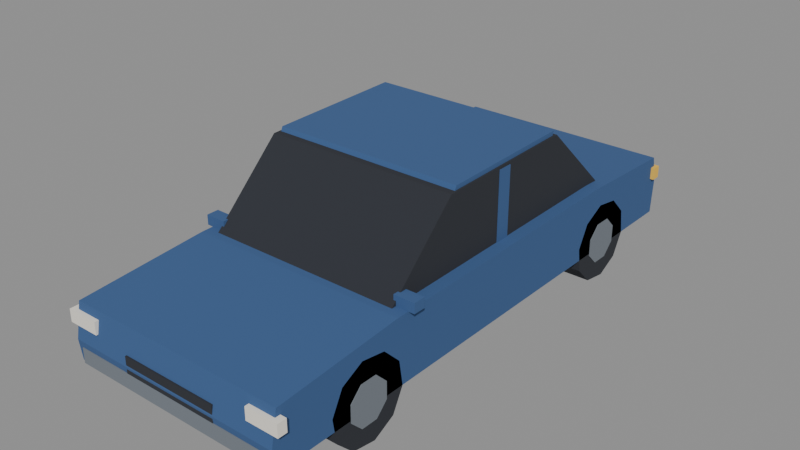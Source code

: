 # Source: car_sedan_blue.blend  (saved by Blender 4.2.67; exported with 4.5.12 LTS)
import bpy
from mathutils import Matrix  # noqa: F401  (used for matrix-valued properties, if any)

bpy.ops.wm.read_factory_settings(use_empty=True)
scene = bpy.context.scene
scene.name = 'Scene'

# ---- images (referenced by path relative to the original .blend; pixels are not part of the script)
import os
ASSET_DIR = os.environ.get("B2B_ASSET_DIR", "")  # directory of the original .blend (textures are referenced by path, not embedded)
HERE = os.path.dirname(os.path.abspath(__file__))  # packed textures are extracted next to this script under _unpacked/

def load_image(name, relpath, width, height, colorspace="sRGB"):
    """Load a texture the original file referenced (path relative to the .blend, or extracted next to this script)."""
    p = next((c for c in (os.path.join(HERE, relpath), os.path.join(ASSET_DIR, relpath)) if relpath and os.path.exists(c)), "")
    if p:
        img = bpy.data.images.load(p, check_existing=True)
        img.name = name
    else:  # same state as the original file: an image datablock whose file is absent (Cycles renders it pink)
        img = bpy.data.images.new(name, width, height)
        img.source = "FILE"
        img.filepath = "//" + (relpath or name)
    img.colorspace_settings.name = colorspace
    return img
img_clean_hands_palette_256 = load_image('CLEAN_HANDS_Palette_256', '_unpacked/palette.94bfe88b.png', 256, 256, 'sRGB')

# ---- materials (node trees are filled in below, after node groups)
mat_palette = bpy.data.materials.new('Palette')
mat_palette.use_backface_culling = True

# ---- material node trees
mat_palette.use_nodes = True; mat_palette.node_tree.nodes.clear()
_N = mat_palette.node_tree.nodes; _L = mat_palette.node_tree.links
n0 = _N.new('ShaderNodeBsdfPrincipled'); n0.name = 'Principled BSDF'; n0.location = (10, 300)
n0.inputs[2].default_value = 1.0
n1 = _N.new('ShaderNodeOutputMaterial'); n1.name = 'Material Output'; n1.location = (300, 300)
n2 = _N.new('ShaderNodeTexImage'); n2.name = 'Image Texture'; n2.location = (0, 0)
n2.image = img_clean_hands_palette_256
n2.interpolation = 'Closest'
_L.new(n0.outputs[0], n1.inputs[0])
_L.new(n2.outputs[0], n0.inputs[0])
n1.is_active_output = True

# ---- meshes
me_car_sedan_blue_mesh = bpy.data.meshes.new('car_sedan_blue_mesh')
me_car_sedan_blue_mesh.from_pydata([(-0.9, 2.18, 0.28), (-0.9, -2.18, 0.28), (-0.9, -2.2, 0.45), (-0.9, -2.15, 0.72), (-0.9, -1.1, 0.8), (-0.9, 1.25, 0.82), (-0.9, 2.15, 0.78), (-0.9, 2.2, 0.55), (0.9, 2.18, 0.28), (0.9, -2.18, 0.28), (0.9, -2.2, 0.45), (0.9, -2.15, 0.72), (0.9, -1.1, 0.8), (0.9, 1.25, 0.82), (0.9, 2.15, 0.78), (0.9, 2.2, 0.55), (-0.8, -1.06, 0.78), (-0.8, -0.45, 1.37), (-0.8, 0.78, 1.39), (-0.8, 1.42, 0.79), (0.8, -1.06, 0.78), (0.8, -0.45, 1.37), (0.8, 0.78, 1.39), (0.8, 1.42, 0.79), (-0.785, -0.4, 1.355), (-0.785, 0.74, 1.375), (-0.785, 0.76, 1.425), (-0.785, -0.38, 1.405), (0.785, -0.4, 1.355), (0.785, 0.74, 1.375), (0.785, 0.76, 1.425), (0.785, -0.38, 1.405), (-0.806, 0.2, 0.8), (-0.806, 0.08, 0.8), (-0.806, 0.08, 1.36), (-0.806, 0.2, 1.36), (0.806, 0.2, 0.8), (0.806, 0.08, 0.8), (0.806, 0.08, 1.36), (0.806, 0.2, 1.36), (-0.68, -1.674, 0.1802), (-0.68, -1.706, 0.3816), (-0.68, -1.613, 0.5633), (-0.68, -1.432, 0.6559), (-0.68, -1.23, 0.624), (-0.68, -1.086, 0.4798), (-0.68, -1.054, 0.2784), (-0.68, -1.147, 0.09665), (-0.68, -1.328, 0.004063), (-0.68, -1.53, 0.03597), (-0.9, -1.674, 0.1802), (-0.9, -1.706, 0.3816), (-0.9, -1.613, 0.5633), (-0.9, -1.432, 0.6559), (-0.9, -1.23, 0.624), (-0.9, -1.086, 0.4798), (-0.9, -1.054, 0.2784), (-0.9, -1.147, 0.09665), (-0.9, -1.328, 0.004063), (-0.9, -1.53, 0.03597), (-0.86, -1.546, 0.2611), (-0.86, -1.546, 0.3989), (-0.86, -1.449, 0.4963), (-0.86, -1.311, 0.4963), (-0.86, -1.214, 0.3989), (-0.86, -1.214, 0.2611), (-0.86, -1.311, 0.1637), (-0.86, -1.449, 0.1637), (-0.905, -1.546, 0.2611), (-0.905, -1.546, 0.3989), (-0.905, -1.449, 0.4963), (-0.905, -1.311, 0.4963), (-0.905, -1.214, 0.3989), (-0.905, -1.214, 0.2611), (-0.905, -1.311, 0.1637), (-0.905, -1.449, 0.1637), (0.68, -1.23, 0.624), (0.68, -1.432, 0.6559), (0.68, -1.613, 0.5633), (0.68, -1.706, 0.3816), (0.68, -1.674, 0.1802), (0.68, -1.53, 0.03597), (0.68, -1.328, 0.004063), (0.68, -1.147, 0.09665), (0.68, -1.054, 0.2784), (0.68, -1.086, 0.4798), (0.9, -1.23, 0.624), (0.9, -1.432, 0.6559), (0.9, -1.613, 0.5633), (0.9, -1.706, 0.3816), (0.9, -1.674, 0.1802), (0.9, -1.53, 0.03597), (0.9, -1.328, 0.004063), (0.9, -1.147, 0.09665), (0.9, -1.054, 0.2784), (0.9, -1.086, 0.4798), (0.86, -1.311, 0.4963), (0.86, -1.449, 0.4963), (0.86, -1.546, 0.3989), (0.86, -1.546, 0.2611), (0.86, -1.449, 0.1637), (0.86, -1.311, 0.1637), (0.86, -1.214, 0.2611), (0.86, -1.214, 0.3989), (0.905, -1.311, 0.4963), (0.905, -1.449, 0.4963), (0.905, -1.546, 0.3989), (0.905, -1.546, 0.2611), (0.905, -1.449, 0.1637), (0.905, -1.311, 0.1637), (0.905, -1.214, 0.2611), (0.905, -1.214, 0.3989), (-0.68, 1.086, 0.1802), (-0.68, 1.054, 0.3816), (-0.68, 1.147, 0.5633), (-0.68, 1.328, 0.6559), (-0.68, 1.53, 0.624), (-0.68, 1.674, 0.4798), (-0.68, 1.706, 0.2784), (-0.68, 1.613, 0.09665), (-0.68, 1.432, 0.004063), (-0.68, 1.23, 0.03597), (-0.9, 1.086, 0.1802), (-0.9, 1.054, 0.3816), (-0.9, 1.147, 0.5633), (-0.9, 1.328, 0.6559), (-0.9, 1.53, 0.624), (-0.9, 1.674, 0.4798), (-0.9, 1.706, 0.2784), (-0.9, 1.613, 0.09665), (-0.9, 1.432, 0.004063), (-0.9, 1.23, 0.03597), (-0.86, 1.214, 0.2611), (-0.86, 1.214, 0.3989), (-0.86, 1.311, 0.4963), (-0.86, 1.449, 0.4963), (-0.86, 1.546, 0.3989), (-0.86, 1.546, 0.2611), (-0.86, 1.449, 0.1637), (-0.86, 1.311, 0.1637), (-0.905, 1.214, 0.2611), (-0.905, 1.214, 0.3989), (-0.905, 1.311, 0.4963), (-0.905, 1.449, 0.4963), (-0.905, 1.546, 0.3989), (-0.905, 1.546, 0.2611), (-0.905, 1.449, 0.1637), (-0.905, 1.311, 0.1637), (0.68, 1.53, 0.624), (0.68, 1.328, 0.6559), (0.68, 1.147, 0.5633), (0.68, 1.054, 0.3816), (0.68, 1.086, 0.1802), (0.68, 1.23, 0.03597), (0.68, 1.432, 0.004063), (0.68, 1.613, 0.09665), (0.68, 1.706, 0.2784), (0.68, 1.674, 0.4798), (0.9, 1.53, 0.624), (0.9, 1.328, 0.6559), (0.9, 1.147, 0.5633), (0.9, 1.054, 0.3816), (0.9, 1.086, 0.1802), (0.9, 1.23, 0.03597), (0.9, 1.432, 0.004063), (0.9, 1.613, 0.09665), (0.9, 1.706, 0.2784), (0.9, 1.674, 0.4798), (0.86, 1.449, 0.4963), (0.86, 1.311, 0.4963), (0.86, 1.214, 0.3989), (0.86, 1.214, 0.2611), (0.86, 1.311, 0.1637), (0.86, 1.449, 0.1637), (0.86, 1.546, 0.2611), (0.86, 1.546, 0.3989), (0.905, 1.449, 0.4963), (0.905, 1.311, 0.4963), (0.905, 1.214, 0.3989), (0.905, 1.214, 0.2611), (0.905, 1.311, 0.1637), (0.905, 1.449, 0.1637), (0.905, 1.546, 0.2611), (0.905, 1.546, 0.3989), (-0.95, -2.195, 0.56), (-0.69, -2.195, 0.56), (-0.69, -2.12, 0.56), (-0.95, -2.12, 0.56), (-0.95, -2.195, 0.66), (-0.69, -2.195, 0.66), (-0.69, -2.12, 0.66), (-0.95, -2.12, 0.66), (-0.93, 2.12, 0.6), (-0.67, 2.12, 0.6), (-0.67, 2.195, 0.6), (-0.93, 2.195, 0.6), (-0.93, 2.12, 0.7), (-0.67, 2.12, 0.7), (-0.67, 2.195, 0.7), (-0.93, 2.195, 0.7), (-0.95, -1.0, 0.8), (-0.78, -1.0, 0.8), (-0.78, -0.9, 0.8), (-0.95, -0.9, 0.8), (-0.95, -1.0, 0.88), (-0.78, -1.0, 0.88), (-0.78, -0.9, 0.88), (-0.95, -0.9, 0.88), (0.69, -2.195, 0.56), (0.95, -2.195, 0.56), (0.95, -2.12, 0.56), (0.69, -2.12, 0.56), (0.69, -2.195, 0.66), (0.95, -2.195, 0.66), (0.95, -2.12, 0.66), (0.69, -2.12, 0.66), (0.67, 2.12, 0.6), (0.93, 2.12, 0.6), (0.93, 2.195, 0.6), (0.67, 2.195, 0.6), (0.67, 2.12, 0.7), (0.93, 2.12, 0.7), (0.93, 2.195, 0.7), (0.67, 2.195, 0.7), (0.78, -1.0, 0.8), (0.95, -1.0, 0.8), (0.95, -0.9, 0.8), (0.78, -0.9, 0.8), (0.78, -1.0, 0.88), (0.95, -1.0, 0.88), (0.95, -0.9, 0.88), (0.78, -0.9, 0.88), (-0.4, -2.198, 0.4), (0.4, -2.198, 0.4), (0.4, -2.15, 0.4), (-0.4, -2.15, 0.4), (-0.4, -2.198, 0.53), (0.4, -2.198, 0.53), (0.4, -2.15, 0.53), (-0.4, -2.15, 0.53), (-0.86, -2.2, 0.28), (0.86, -2.2, 0.28), (0.86, -2.08, 0.28), (-0.86, -2.08, 0.28), (-0.86, -2.2, 0.4), (0.86, -2.2, 0.4), (0.86, -2.08, 0.4), (-0.86, -2.08, 0.4), (-0.86, 2.08, 0.3), (0.86, 2.08, 0.3), (0.86, 2.2, 0.3), (-0.86, 2.2, 0.3), (-0.86, 2.08, 0.42), (0.86, 2.08, 0.42), (0.86, 2.2, 0.42), (-0.86, 2.2, 0.42)], [], [(0, 8, 9, 1), (1, 9, 10, 2), (2, 10, 11, 3), (3, 11, 12, 4), (4, 12, 13, 5), (5, 13, 14, 6), (6, 14, 15, 7), (7, 15, 8, 0), (7, 0, 1, 2, 3, 4, 5, 6), (8, 15, 14, 13, 12, 11, 10, 9), (16, 20, 21, 17), (17, 21, 22, 18), (18, 22, 23, 19), (19, 23, 20, 16), (19, 16, 17, 18), (20, 23, 22, 21), (24, 25, 29, 28), (25, 26, 30, 29), (26, 27, 31, 30), (27, 24, 28, 31), (27, 26, 25, 24), (28, 29, 30, 31), (32, 36, 37, 33), (33, 37, 38, 34), (34, 38, 39, 35), (35, 39, 36, 32), (35, 32, 33, 34), (36, 39, 38, 37), (40, 41, 51, 50), (41, 42, 52, 51), (42, 43, 53, 52), (43, 44, 54, 53), (44, 45, 55, 54), (45, 46, 56, 55), (46, 47, 57, 56), (47, 48, 58, 57), (48, 49, 59, 58), (49, 40, 50, 59), (49, 48, 47, 46, 45, 44, 43, 42, 41, 40), (50, 51, 52, 53, 54, 55, 56, 57, 58, 59), (60, 61, 69, 68), (61, 62, 70, 69), (62, 63, 71, 70), (63, 64, 72, 71), (64, 65, 73, 72), (65, 66, 74, 73), (66, 67, 75, 74), (67, 60, 68, 75), (67, 66, 65, 64, 63, 62, 61, 60), (68, 69, 70, 71, 72, 73, 74, 75), (76, 77, 87, 86), (77, 78, 88, 87), (78, 79, 89, 88), (79, 80, 90, 89), (80, 81, 91, 90), (81, 82, 92, 91), (82, 83, 93, 92), (83, 84, 94, 93), (84, 85, 95, 94), (85, 76, 86, 95), (85, 84, 83, 82, 81, 80, 79, 78, 77, 76), (86, 87, 88, 89, 90, 91, 92, 93, 94, 95), (96, 97, 105, 104), (97, 98, 106, 105), (98, 99, 107, 106), (99, 100, 108, 107), (100, 101, 109, 108), (101, 102, 110, 109), (102, 103, 111, 110), (103, 96, 104, 111), (103, 102, 101, 100, 99, 98, 97, 96), (104, 105, 106, 107, 108, 109, 110, 111), (112, 113, 123, 122), (113, 114, 124, 123), (114, 115, 125, 124), (115, 116, 126, 125), (116, 117, 127, 126), (117, 118, 128, 127), (118, 119, 129, 128), (119, 120, 130, 129), (120, 121, 131, 130), (121, 112, 122, 131), (121, 120, 119, 118, 117, 116, 115, 114, 113, 112), (122, 123, 124, 125, 126, 127, 128, 129, 130, 131), (132, 133, 141, 140), (133, 134, 142, 141), (134, 135, 143, 142), (135, 136, 144, 143), (136, 137, 145, 144), (137, 138, 146, 145), (138, 139, 147, 146), (139, 132, 140, 147), (139, 138, 137, 136, 135, 134, 133, 132), (140, 141, 142, 143, 144, 145, 146, 147), (148, 149, 159, 158), (149, 150, 160, 159), (150, 151, 161, 160), (151, 152, 162, 161), (152, 153, 163, 162), (153, 154, 164, 163), (154, 155, 165, 164), (155, 156, 166, 165), (156, 157, 167, 166), (157, 148, 158, 167), (157, 156, 155, 154, 153, 152, 151, 150, 149, 148), (158, 159, 160, 161, 162, 163, 164, 165, 166, 167), (168, 169, 177, 176), (169, 170, 178, 177), (170, 171, 179, 178), (171, 172, 180, 179), (172, 173, 181, 180), (173, 174, 182, 181), (174, 175, 183, 182), (175, 168, 176, 183), (175, 174, 173, 172, 171, 170, 169, 168), (176, 177, 178, 179, 180, 181, 182, 183), (184, 185, 189, 188), (185, 186, 190, 189), (186, 187, 191, 190), (187, 184, 188, 191), (187, 186, 185, 184), (188, 189, 190, 191), (192, 193, 197, 196), (193, 194, 198, 197), (194, 195, 199, 198), (195, 192, 196, 199), (195, 194, 193, 192), (196, 197, 198, 199), (200, 201, 205, 204), (201, 202, 206, 205), (202, 203, 207, 206), (203, 200, 204, 207), (203, 202, 201, 200), (204, 205, 206, 207), (208, 209, 213, 212), (209, 210, 214, 213), (210, 211, 215, 214), (211, 208, 212, 215), (211, 210, 209, 208), (212, 213, 214, 215), (216, 217, 221, 220), (217, 218, 222, 221), (218, 219, 223, 222), (219, 216, 220, 223), (219, 218, 217, 216), (220, 221, 222, 223), (224, 225, 229, 228), (225, 226, 230, 229), (226, 227, 231, 230), (227, 224, 228, 231), (227, 226, 225, 224), (228, 229, 230, 231), (232, 233, 237, 236), (233, 234, 238, 237), (234, 235, 239, 238), (235, 232, 236, 239), (235, 234, 233, 232), (236, 237, 238, 239), (240, 241, 245, 244), (241, 242, 246, 245), (242, 243, 247, 246), (243, 240, 244, 247), (243, 242, 241, 240), (244, 245, 246, 247), (248, 249, 253, 252), (249, 250, 254, 253), (250, 251, 255, 254), (251, 248, 252, 255), (251, 250, 249, 248), (252, 253, 254, 255)])
_uv = me_car_sedan_blue_mesh.uv_layers.new(name='PaletteUV')
_uv.uv.foreach_set('vector', [0.375, 0.625, 0.375, 0.625, 0.375, 0.625, 0.375, 0.625, 0.375, 0.625, 0.375, 0.625, 0.375, 0.625, 0.375, 0.625, 0.375, 0.625, 0.375, 0.625, 0.375, 0.625, 0.375, 0.625, 0.375, 0.625, 0.375, 0.625, 0.375, 0.625, 0.375, 0.625, 0.375, 0.625, 0.375, 0.625, 0.375, 0.625, 0.375, 0.625, 0.375, 0.625, 0.375, 0.625, 0.375, 0.625, 0.375, 0.625, 0.375, 0.625, 0.375, 0.625, 0.375, 0.625, 0.375, 0.625, 0.375, 0.625, 0.375, 0.625, 0.375, 0.625, 0.375, 0.625, 0.375, 0.625, 0.375, 0.625, 0.375, 0.625, 0.375, 0.625, 0.375, 0.625, 0.375, 0.625, 0.375, 0.625, 0.375, 0.625, 0.375, 0.625, 0.375, 0.625, 0.375, 0.625, 0.375, 0.625, 0.375, 0.625, 0.375, 0.625, 0.375, 0.625, 0.375, 0.625, 0.125, 0.875, 0.125, 0.875, 0.125, 0.875, 0.125, 0.875, 0.125, 0.875, 0.125, 0.875, 0.125, 0.875, 0.125, 0.875, 0.125, 0.875, 0.125, 0.875, 0.125, 0.875, 0.125, 0.875, 0.125, 0.875, 0.125, 0.875, 0.125, 0.875, 0.125, 0.875, 0.125, 0.875, 0.125, 0.875, 0.125, 0.875, 0.125, 0.875, 0.125, 0.875, 0.125, 0.875, 0.125, 0.875, 0.125, 0.875, 0.375, 0.625, 0.375, 0.625, 0.375, 0.625, 0.375, 0.625, 0.375, 0.625, 0.375, 0.625, 0.375, 0.625, 0.375, 0.625, 0.375, 0.625, 0.375, 0.625, 0.375, 0.625, 0.375, 0.625, 0.375, 0.625, 0.375, 0.625, 0.375, 0.625, 0.375, 0.625, 0.375, 0.625, 0.375, 0.625, 0.375, 0.625, 0.375, 0.625, 0.375, 0.625, 0.375, 0.625, 0.375, 0.625, 0.375, 0.625, 0.375, 0.625, 0.375, 0.625, 0.375, 0.625, 0.375, 0.625, 0.375, 0.625, 0.375, 0.625, 0.375, 0.625, 0.375, 0.625, 0.375, 0.625, 0.375, 0.625, 0.375, 0.625, 0.375, 0.625, 0.375, 0.625, 0.375, 0.625, 0.375, 0.625, 0.375, 0.625, 0.375, 0.625, 0.375, 0.625, 0.375, 0.625, 0.375, 0.625, 0.375, 0.625, 0.375, 0.625, 0.375, 0.625, 0.375, 0.625, 0.125, 0.875, 0.125, 0.875, 0.125, 0.875, 0.125, 0.875, 0.125, 0.875, 0.125, 0.875, 0.125, 0.875, 0.125, 0.875, 0.125, 0.875, 0.125, 0.875, 0.125, 0.875, 0.125, 0.875, 0.125, 0.875, 0.125, 0.875, 0.125, 0.875, 0.125, 0.875, 0.125, 0.875, 0.125, 0.875, 0.125, 0.875, 0.125, 0.875, 0.125, 0.875, 0.125, 0.875, 0.125, 0.875, 0.125, 0.875, 0.125, 0.875, 0.125, 0.875, 0.125, 0.875, 0.125, 0.875, 0.125, 0.875, 0.125, 0.875, 0.125, 0.875, 0.125, 0.875, 0.125, 0.875, 0.125, 0.875, 0.125, 0.875, 0.125, 0.875, 0.125, 0.875, 0.125, 0.875, 0.125, 0.875, 0.125, 0.875, 0.125, 0.875, 0.125, 0.875, 0.125, 0.875, 0.125, 0.875, 0.125, 0.875, 0.125, 0.875, 0.125, 0.875, 0.125, 0.875, 0.125, 0.875, 0.125, 0.875, 0.125, 0.875, 0.125, 0.875, 0.125, 0.875, 0.125, 0.875, 0.125, 0.875, 0.125, 0.875, 0.125, 0.875, 0.125, 0.875, 0.125, 0.875, 0.125, 0.875, 0.875, 0.125, 0.875, 0.125, 0.875, 0.125, 0.875, 0.125, 0.875, 0.125, 0.875, 0.125, 0.875, 0.125, 0.875, 0.125, 0.875, 0.125, 0.875, 0.125, 0.875, 0.125, 0.875, 0.125, 0.875, 0.125, 0.875, 0.125, 0.875, 0.125, 0.875, 0.125, 0.875, 0.125, 0.875, 0.125, 0.875, 0.125, 0.875, 0.125, 0.875, 0.125, 0.875, 0.125, 0.875, 0.125, 0.875, 0.125, 0.875, 0.125, 0.875, 0.125, 0.875, 0.125, 0.875, 0.125, 0.875, 0.125, 0.875, 0.125, 0.875, 0.125, 0.875, 0.125, 0.875, 0.125, 0.875, 0.125, 0.875, 0.125, 0.875, 0.125, 0.875, 0.125, 0.875, 0.125, 0.875, 0.125, 0.875, 0.125, 0.875, 0.125, 0.875, 0.125, 0.875, 0.125, 0.875, 0.125, 0.875, 0.125, 0.875, 0.125, 0.875, 0.125, 0.875, 0.125, 0.125, 0.875, 0.125, 0.875, 0.125, 0.875, 0.125, 0.875, 0.125, 0.875, 0.125, 0.875, 0.125, 0.875, 0.125, 0.875, 0.125, 0.875, 0.125, 0.875, 0.125, 0.875, 0.125, 0.875, 0.125, 0.875, 0.125, 0.875, 0.125, 0.875, 0.125, 0.875, 0.125, 0.875, 0.125, 0.875, 0.125, 0.875, 0.125, 0.875, 0.125, 0.875, 0.125, 0.875, 0.125, 0.875, 0.125, 0.875, 0.125, 0.875, 0.125, 0.875, 0.125, 0.875, 0.125, 0.875, 0.125, 0.875, 0.125, 0.875, 0.125, 0.875, 0.125, 0.875, 0.125, 0.875, 0.125, 0.875, 0.125, 0.875, 0.125, 0.875, 0.125, 0.875, 0.125, 0.875, 0.125, 0.875, 0.125, 0.875, 0.125, 0.875, 0.125, 0.875, 0.125, 0.875, 0.125, 0.875, 0.125, 0.875, 0.125, 0.875, 0.125, 0.875, 0.125, 0.875, 0.125, 0.875, 0.125, 0.875, 0.125, 0.875, 0.125, 0.875, 0.125, 0.875, 0.125, 0.875, 0.125, 0.875, 0.125, 0.875, 0.125, 0.875, 0.125, 0.875, 0.125, 0.875, 0.125, 0.875, 0.875, 0.125, 0.875, 0.125, 0.875, 0.125, 0.875, 0.125, 0.875, 0.125, 0.875, 0.125, 0.875, 0.125, 0.875, 0.125, 0.875, 0.125, 0.875, 0.125, 0.875, 0.125, 0.875, 0.125, 0.875, 0.125, 0.875, 0.125, 0.875, 0.125, 0.875, 0.125, 0.875, 0.125, 0.875, 0.125, 0.875, 0.125, 0.875, 0.125, 0.875, 0.125, 0.875, 0.125, 0.875, 0.125, 0.875, 0.125, 0.875, 0.125, 0.875, 0.125, 0.875, 0.125, 0.875, 0.125, 0.875, 0.125, 0.875, 0.125, 0.875, 0.125, 0.875, 0.125, 0.875, 0.125, 0.875, 0.125, 0.875, 0.125, 0.875, 0.125, 0.875, 0.125, 0.875, 0.125, 0.875, 0.125, 0.875, 0.125, 0.875, 0.125, 0.875, 0.125, 0.875, 0.125, 0.875, 0.125, 0.875, 0.125, 0.875, 0.125, 0.875, 0.125, 0.875, 0.125, 0.125, 0.875, 0.125, 0.875, 0.125, 0.875, 0.125, 0.875, 0.125, 0.875, 0.125, 0.875, 0.125, 0.875, 0.125, 0.875, 0.125, 0.875, 0.125, 0.875, 0.125, 0.875, 0.125, 0.875, 0.125, 0.875, 0.125, 0.875, 0.125, 0.875, 0.125, 0.875, 0.125, 0.875, 0.125, 0.875, 0.125, 0.875, 0.125, 0.875, 0.125, 0.875, 0.125, 0.875, 0.125, 0.875, 0.125, 0.875, 0.125, 0.875, 0.125, 0.875, 0.125, 0.875, 0.125, 0.875, 0.125, 0.875, 0.125, 0.875, 0.125, 0.875, 0.125, 0.875, 0.125, 0.875, 0.125, 0.875, 0.125, 0.875, 0.125, 0.875, 0.125, 0.875, 0.125, 0.875, 0.125, 0.875, 0.125, 0.875, 0.125, 0.875, 0.125, 0.875, 0.125, 0.875, 0.125, 0.875, 0.125, 0.875, 0.125, 0.875, 0.125, 0.875, 0.125, 0.875, 0.125, 0.875, 0.125, 0.875, 0.125, 0.875, 0.125, 0.875, 0.125, 0.875, 0.125, 0.875, 0.125, 0.875, 0.125, 0.875, 0.125, 0.875, 0.125, 0.875, 0.125, 0.875, 0.125, 0.875, 0.875, 0.125, 0.875, 0.125, 0.875, 0.125, 0.875, 0.125, 0.875, 0.125, 0.875, 0.125, 0.875, 0.125, 0.875, 0.125, 0.875, 0.125, 0.875, 0.125, 0.875, 0.125, 0.875, 0.125, 0.875, 0.125, 0.875, 0.125, 0.875, 0.125, 0.875, 0.125, 0.875, 0.125, 0.875, 0.125, 0.875, 0.125, 0.875, 0.125, 0.875, 0.125, 0.875, 0.125, 0.875, 0.125, 0.875, 0.125, 0.875, 0.125, 0.875, 0.125, 0.875, 0.125, 0.875, 0.125, 0.875, 0.125, 0.875, 0.125, 0.875, 0.125, 0.875, 0.125, 0.875, 0.125, 0.875, 0.125, 0.875, 0.125, 0.875, 0.125, 0.875, 0.125, 0.875, 0.125, 0.875, 0.125, 0.875, 0.125, 0.875, 0.125, 0.875, 0.125, 0.875, 0.125, 0.875, 0.125, 0.875, 0.125, 0.875, 0.125, 0.875, 0.125, 0.875, 0.125, 0.125, 0.875, 0.125, 0.875, 0.125, 0.875, 0.125, 0.875, 0.125, 0.875, 0.125, 0.875, 0.125, 0.875, 0.125, 0.875, 0.125, 0.875, 0.125, 0.875, 0.125, 0.875, 0.125, 0.875, 0.125, 0.875, 0.125, 0.875, 0.125, 0.875, 0.125, 0.875, 0.125, 0.875, 0.125, 0.875, 0.125, 0.875, 0.125, 0.875, 0.125, 0.875, 0.125, 0.875, 0.125, 0.875, 0.125, 0.875, 0.125, 0.875, 0.125, 0.875, 0.125, 0.875, 0.125, 0.875, 0.125, 0.875, 0.125, 0.875, 0.125, 0.875, 0.125, 0.875, 0.125, 0.875, 0.125, 0.875, 0.125, 0.875, 0.125, 0.875, 0.125, 0.875, 0.125, 0.875, 0.125, 0.875, 0.125, 0.875, 0.125, 0.875, 0.125, 0.875, 0.125, 0.875, 0.125, 0.875, 0.125, 0.875, 0.125, 0.875, 0.125, 0.875, 0.125, 0.875, 0.125, 0.875, 0.125, 0.875, 0.125, 0.875, 0.125, 0.875, 0.125, 0.875, 0.125, 0.875, 0.125, 0.875, 0.125, 0.875, 0.125, 0.875, 0.125, 0.875, 0.125, 0.875, 0.125, 0.875, 0.875, 0.125, 0.875, 0.125, 0.875, 0.125, 0.875, 0.125, 0.875, 0.125, 0.875, 0.125, 0.875, 0.125, 0.875, 0.125, 0.875, 0.125, 0.875, 0.125, 0.875, 0.125, 0.875, 0.125, 0.875, 0.125, 0.875, 0.125, 0.875, 0.125, 0.875, 0.125, 0.875, 0.125, 0.875, 0.125, 0.875, 0.125, 0.875, 0.125, 0.875, 0.125, 0.875, 0.125, 0.875, 0.125, 0.875, 0.125, 0.875, 0.125, 0.875, 0.125, 0.875, 0.125, 0.875, 0.125, 0.875, 0.125, 0.875, 0.125, 0.875, 0.125, 0.875, 0.125, 0.875, 0.125, 0.875, 0.125, 0.875, 0.125, 0.875, 0.125, 0.875, 0.125, 0.875, 0.125, 0.875, 0.125, 0.875, 0.125, 0.875, 0.125, 0.875, 0.125, 0.875, 0.125, 0.875, 0.125, 0.875, 0.125, 0.875, 0.125, 0.875, 0.125, 0.875, 0.125, 0.375, 0.875, 0.375, 0.875, 0.375, 0.875, 0.375, 0.875, 0.375, 0.875, 0.375, 0.875, 0.375, 0.875, 0.375, 0.875, 0.375, 0.875, 0.375, 0.875, 0.375, 0.875, 0.375, 0.875, 0.375, 0.875, 0.375, 0.875, 0.375, 0.875, 0.375, 0.875, 0.375, 0.875, 0.375, 0.875, 0.375, 0.875, 0.375, 0.875, 0.375, 0.875, 0.375, 0.875, 0.375, 0.875, 0.375, 0.875, 0.875, 0.875, 0.875, 0.875, 0.875, 0.875, 0.875, 0.875, 0.875, 0.875, 0.875, 0.875, 0.875, 0.875, 0.875, 0.875, 0.875, 0.875, 0.875, 0.875, 0.875, 0.875, 0.875, 0.875, 0.875, 0.875, 0.875, 0.875, 0.875, 0.875, 0.875, 0.875, 0.875, 0.875, 0.875, 0.875, 0.875, 0.875, 0.875, 0.875, 0.875, 0.875, 0.875, 0.875, 0.875, 0.875, 0.875, 0.875, 0.375, 0.625, 0.375, 0.625, 0.375, 0.625, 0.375, 0.625, 0.375, 0.625, 0.375, 0.625, 0.375, 0.625, 0.375, 0.625, 0.375, 0.625, 0.375, 0.625, 0.375, 0.625, 0.375, 0.625, 0.375, 0.625, 0.375, 0.625, 0.375, 0.625, 0.375, 0.625, 0.375, 0.625, 0.375, 0.625, 0.375, 0.625, 0.375, 0.625, 0.375, 0.625, 0.375, 0.625, 0.375, 0.625, 0.375, 0.625, 0.375, 0.875, 0.375, 0.875, 0.375, 0.875, 0.375, 0.875, 0.375, 0.875, 0.375, 0.875, 0.375, 0.875, 0.375, 0.875, 0.375, 0.875, 0.375, 0.875, 0.375, 0.875, 0.375, 0.875, 0.375, 0.875, 0.375, 0.875, 0.375, 0.875, 0.375, 0.875, 0.375, 0.875, 0.375, 0.875, 0.375, 0.875, 0.375, 0.875, 0.375, 0.875, 0.375, 0.875, 0.375, 0.875, 0.375, 0.875, 0.875, 0.875, 0.875, 0.875, 0.875, 0.875, 0.875, 0.875, 0.875, 0.875, 0.875, 0.875, 0.875, 0.875, 0.875, 0.875, 0.875, 0.875, 0.875, 0.875, 0.875, 0.875, 0.875, 0.875, 0.875, 0.875, 0.875, 0.875, 0.875, 0.875, 0.875, 0.875, 0.875, 0.875, 0.875, 0.875, 0.875, 0.875, 0.875, 0.875, 0.875, 0.875, 0.875, 0.875, 0.875, 0.875, 0.875, 0.875, 0.375, 0.625, 0.375, 0.625, 0.375, 0.625, 0.375, 0.625, 0.375, 0.625, 0.375, 0.625, 0.375, 0.625, 0.375, 0.625, 0.375, 0.625, 0.375, 0.625, 0.375, 0.625, 0.375, 0.625, 0.375, 0.625, 0.375, 0.625, 0.375, 0.625, 0.375, 0.625, 0.375, 0.625, 0.375, 0.625, 0.375, 0.625, 0.375, 0.625, 0.375, 0.625, 0.375, 0.625, 0.375, 0.625, 0.375, 0.625, 0.125, 0.875, 0.125, 0.875, 0.125, 0.875, 0.125, 0.875, 0.125, 0.875, 0.125, 0.875, 0.125, 0.875, 0.125, 0.875, 0.125, 0.875, 0.125, 0.875, 0.125, 0.875, 0.125, 0.875, 0.125, 0.875, 0.125, 0.875, 0.125, 0.875, 0.125, 0.875, 0.125, 0.875, 0.125, 0.875, 0.125, 0.875, 0.125, 0.875, 0.125, 0.875, 0.125, 0.875, 0.125, 0.875, 0.125, 0.875, 0.875, 0.125, 0.875, 0.125, 0.875, 0.125, 0.875, 0.125, 0.875, 0.125, 0.875, 0.125, 0.875, 0.125, 0.875, 0.125, 0.875, 0.125, 0.875, 0.125, 0.875, 0.125, 0.875, 0.125, 0.875, 0.125, 0.875, 0.125, 0.875, 0.125, 0.875, 0.125, 0.875, 0.125, 0.875, 0.125, 0.875, 0.125, 0.875, 0.125, 0.875, 0.125, 0.875, 0.125, 0.875, 0.125, 0.875, 0.125, 0.875, 0.125, 0.875, 0.125, 0.875, 0.125, 0.875, 0.125, 0.875, 0.125, 0.875, 0.125, 0.875, 0.125, 0.875, 0.125, 0.875, 0.125, 0.875, 0.125, 0.875, 0.125, 0.875, 0.125, 0.875, 0.125, 0.875, 0.125, 0.875, 0.125, 0.875, 0.125, 0.875, 0.125, 0.875, 0.125, 0.875, 0.125, 0.875, 0.125, 0.875, 0.125, 0.875, 0.125, 0.875, 0.125, 0.875, 0.125])
me_car_sedan_blue_mesh.materials.append(mat_palette)
me_car_sedan_blue_mesh.update()

# ---- objects
ob_car_sedan_blue = bpy.data.objects.new('car_sedan_blue', None)
ob_car_sedan_blue_mesh = bpy.data.objects.new('car_sedan_blue_mesh', me_car_sedan_blue_mesh)
ob_cover_front = bpy.data.objects.new('COVER_FRONT', None)
ob_cover_back = bpy.data.objects.new('COVER_BACK', None)
ob_cover_left = bpy.data.objects.new('COVER_LEFT', None)
ob_cover_right = bpy.data.objects.new('COVER_RIGHT', None)

# ---- transforms, parenting, visibility, modifiers, constraints
ob_car_sedan_blue.location = (0.0, 0.0, 0.0)
ob_car_sedan_blue_mesh.parent = ob_car_sedan_blue
ob_car_sedan_blue_mesh.location = (0.0, 0.0, 0.0)
ob_cover_front.parent = ob_car_sedan_blue
ob_cover_front.location = (0.0, -2.65, 0.0)
ob_cover_front.empty_display_size = 0.03
ob_cover_back.parent = ob_car_sedan_blue
ob_cover_back.location = (0.0, 2.65, 0.0)
ob_cover_back.empty_display_size = 0.03
ob_cover_left.parent = ob_car_sedan_blue
ob_cover_left.location = (-1.4, 0.0, 0.0)
ob_cover_left.empty_display_size = 0.03
ob_cover_right.parent = ob_car_sedan_blue
ob_cover_right.location = (1.4, 0.0, 0.0)
ob_cover_right.empty_display_size = 0.03

# ---- collection membership
scene.collection.objects.link(ob_car_sedan_blue)
scene.collection.objects.link(ob_car_sedan_blue_mesh)
scene.collection.objects.link(ob_cover_front)
scene.collection.objects.link(ob_cover_back)
scene.collection.objects.link(ob_cover_left)
scene.collection.objects.link(ob_cover_right)

# ---- scene / render settings (as saved in the file)
scene.frame_start = 1; scene.frame_end = 250; scene.frame_set(1)
scene.render.engine = 'BLENDER_EEVEE_NEXT'
bpy.context.view_layer.update()

# ---- added for rendering (the .blend has no active camera and no usable light): camera, sun + grey world if the file has none
cam_auto = bpy.data.cameras.new('AutoCamera')
cam_auto.lens = 50.0
cam_auto.sensor_width = 36.0
cam_auto.clip_end = 1000.0
ob_auto_camera = bpy.data.objects.new('AutoCamera', cam_auto)
scene.collection.objects.link(ob_auto_camera)
ob_auto_camera.location = (4.62511, -5.55013, 4.41462)
ob_auto_camera.rotation_euler = (1.09748, -7.21219e-08, 0.694738)
scene.camera = ob_auto_camera
light_auto_sun = bpy.data.lights.new('AutoSun', 'SUN')
light_auto_sun.energy = 3.0
light_auto_sun.angle = 0.0523599
ob_auto_sun = bpy.data.objects.new('AutoSun', light_auto_sun)
scene.collection.objects.link(ob_auto_sun)
ob_auto_sun.rotation_euler = (0.872665, 0.174533, 0.523599)
if scene.world is None:
    world_auto = bpy.data.worlds.new('AutoWorld')
    world_auto.color = (0.3, 0.3, 0.3)
    scene.world = world_auto
bpy.context.view_layer.update()
